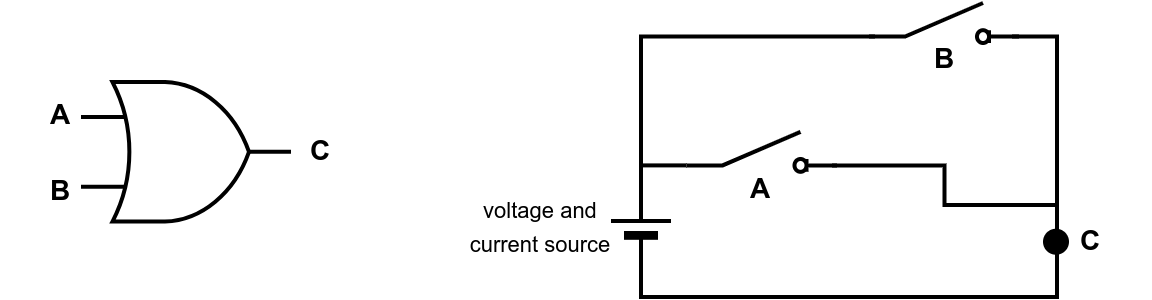

The diagram above was exported from draw.io. Its source (the exported page's mxGraphModel, read from the mxfile embedded in the PNG):
<mxGraphModel dx="822" dy="512" grid="1" gridSize="10" guides="1" tooltips="1" connect="1" arrows="1" fold="1" page="1" pageScale="1" pageWidth="850" pageHeight="1100" math="0" shadow="0">
  <root>
    <mxCell id="0" />
    <mxCell id="1" parent="0" />
    <mxCell id="_4gT19_y_1erqYGeOU_u-2" value="&lt;b&gt;A&lt;/b&gt;" style="text;strokeColor=none;align=center;fillColor=none;html=1;verticalAlign=middle;whiteSpace=wrap;rounded=0;fontSize=14;" parent="1" vertex="1">
      <mxGeometry x="60" y="537.68" width="60" height="30" as="geometry" />
    </mxCell>
    <mxCell id="_4gT19_y_1erqYGeOU_u-3" value="&lt;b&gt;B&lt;/b&gt;" style="text;strokeColor=none;align=center;fillColor=none;html=1;verticalAlign=middle;whiteSpace=wrap;rounded=0;fontSize=14;" parent="1" vertex="1">
      <mxGeometry x="60" y="576.28" width="60" height="30" as="geometry" />
    </mxCell>
    <mxCell id="_4gT19_y_1erqYGeOU_u-4" value="&lt;b&gt;C&lt;/b&gt;" style="text;strokeColor=none;align=center;fillColor=none;html=1;verticalAlign=middle;whiteSpace=wrap;rounded=0;fontSize=14;" parent="1" vertex="1">
      <mxGeometry x="190" y="556.4" width="60" height="30" as="geometry" />
    </mxCell>
    <mxCell id="_4gT19_y_1erqYGeOU_u-8" value="" style="verticalLabelPosition=bottom;shadow=0;dashed=0;align=center;fillColor=strokeColor;html=1;verticalAlign=top;strokeWidth=2;shape=mxgraph.electrical.miscellaneous.monocell_battery;rotation=-90;" parent="1" vertex="1">
      <mxGeometry x="350" y="594" width="60" height="30" as="geometry" />
    </mxCell>
    <mxCell id="_4gT19_y_1erqYGeOU_u-11" style="edgeStyle=orthogonalEdgeStyle;rounded=0;orthogonalLoop=1;jettySize=auto;html=1;exitX=0.7;exitY=1;exitDx=0;exitDy=0;exitPerimeter=0;entryX=0;entryY=0.5;entryDx=0;entryDy=0;entryPerimeter=0;endArrow=none;endFill=0;strokeWidth=2;" parent="1" target="_4gT19_y_1erqYGeOU_u-8" edge="1">
      <mxGeometry relative="1" as="geometry">
        <Array as="points">
          <mxPoint x="588" y="514" />
          <mxPoint x="588" y="644" />
          <mxPoint x="380" y="644" />
        </Array>
        <mxPoint x="565.625" y="513.75" as="sourcePoint" />
      </mxGeometry>
    </mxCell>
    <mxCell id="_4gT19_y_1erqYGeOU_u-14" value="&lt;b&gt;A&lt;/b&gt;" style="text;strokeColor=none;align=center;fillColor=none;html=1;verticalAlign=middle;whiteSpace=wrap;rounded=0;fontSize=14;" parent="1" vertex="1">
      <mxGeometry x="410" y="575.37" width="60" height="30" as="geometry" />
    </mxCell>
    <mxCell id="_4gT19_y_1erqYGeOU_u-16" value="&lt;font style=&quot;font-size: 11px;&quot;&gt;voltage and &lt;br&gt;current source&lt;/font&gt;" style="text;strokeColor=none;align=center;fillColor=none;html=1;verticalAlign=middle;whiteSpace=wrap;rounded=0;fontSize=14;" parent="1" vertex="1">
      <mxGeometry x="270" y="593" width="120" height="30" as="geometry" />
    </mxCell>
    <mxCell id="_4gT19_y_1erqYGeOU_u-37" style="edgeStyle=orthogonalEdgeStyle;rounded=0;orthogonalLoop=1;jettySize=auto;html=1;exitX=0.7;exitY=1;exitDx=0;exitDy=0;exitPerimeter=0;endArrow=none;endFill=0;strokeWidth=2;" parent="1" edge="1">
      <mxGeometry relative="1" as="geometry">
        <mxPoint x="588" y="578" as="targetPoint" />
        <mxPoint x="475.625" y="578.2500000000001" as="sourcePoint" />
      </mxGeometry>
    </mxCell>
    <mxCell id="_4gT19_y_1erqYGeOU_u-35" style="edgeStyle=orthogonalEdgeStyle;rounded=0;orthogonalLoop=1;jettySize=auto;html=1;exitX=0.7;exitY=0;exitDx=0;exitDy=0;exitPerimeter=0;endArrow=none;endFill=0;strokeWidth=2;" parent="1" target="_4gT19_y_1erqYGeOU_u-8" edge="1">
      <mxGeometry relative="1" as="geometry">
        <mxPoint x="496.875" y="513.75" as="sourcePoint" />
      </mxGeometry>
    </mxCell>
    <mxCell id="_4gT19_y_1erqYGeOU_u-25" value="&lt;b&gt;B&lt;/b&gt;" style="text;strokeColor=none;align=center;fillColor=none;html=1;verticalAlign=middle;whiteSpace=wrap;rounded=0;fontSize=14;" parent="1" vertex="1">
      <mxGeometry x="501.5" y="510" width="60" height="30" as="geometry" />
    </mxCell>
    <mxCell id="_4gT19_y_1erqYGeOU_u-26" value="" style="verticalLabelPosition=bottom;shadow=0;dashed=0;align=center;html=1;verticalAlign=top;shape=mxgraph.electrical.transmission.testPoint;" parent="1" vertex="1">
      <mxGeometry x="544" y="610.37" width="87" height="12" as="geometry" />
    </mxCell>
    <mxCell id="_4gT19_y_1erqYGeOU_u-30" value="&lt;b&gt;C&lt;/b&gt;" style="text;strokeColor=none;align=center;fillColor=none;html=1;verticalAlign=middle;whiteSpace=wrap;rounded=0;fontSize=14;" parent="1" vertex="1">
      <mxGeometry x="575" y="601.37" width="60" height="30" as="geometry" />
    </mxCell>
    <mxCell id="_4gT19_y_1erqYGeOU_u-31" value="" style="verticalLabelPosition=bottom;shadow=0;dashed=0;align=center;html=1;verticalAlign=top;shape=mxgraph.electrical.logic_gates.logic_gate;operation=or;strokeWidth=2;" parent="1" vertex="1">
      <mxGeometry x="100" y="536.53" width="105" height="69.75" as="geometry" />
    </mxCell>
    <mxCell id="_4gT19_y_1erqYGeOU_u-40" value="" style="html=1;shape=mxgraph.electrical.electro-mechanical.switchDisconnector;aspect=fixed;elSwitchState=off;strokeWidth=2;" parent="1" vertex="1">
      <mxGeometry x="402.75" y="561.4" width="75" height="20" as="geometry" />
    </mxCell>
    <mxCell id="_4gT19_y_1erqYGeOU_u-41" value="" style="html=1;shape=mxgraph.electrical.electro-mechanical.switchDisconnector;aspect=fixed;elSwitchState=off;strokeWidth=2;" parent="1" vertex="1">
      <mxGeometry x="494" y="497" width="75" height="20" as="geometry" />
    </mxCell>
    <mxCell id="_4gT19_y_1erqYGeOU_u-43" style="edgeStyle=orthogonalEdgeStyle;rounded=0;orthogonalLoop=1;jettySize=auto;html=1;exitX=0;exitY=0.84;exitDx=0;exitDy=0;entryX=1;entryY=0.5;entryDx=0;entryDy=0;entryPerimeter=0;endArrow=none;endFill=0;strokeWidth=2;" parent="1" source="_4gT19_y_1erqYGeOU_u-40" target="_4gT19_y_1erqYGeOU_u-8" edge="1">
      <mxGeometry relative="1" as="geometry" />
    </mxCell>
  </root>
</mxGraphModel>